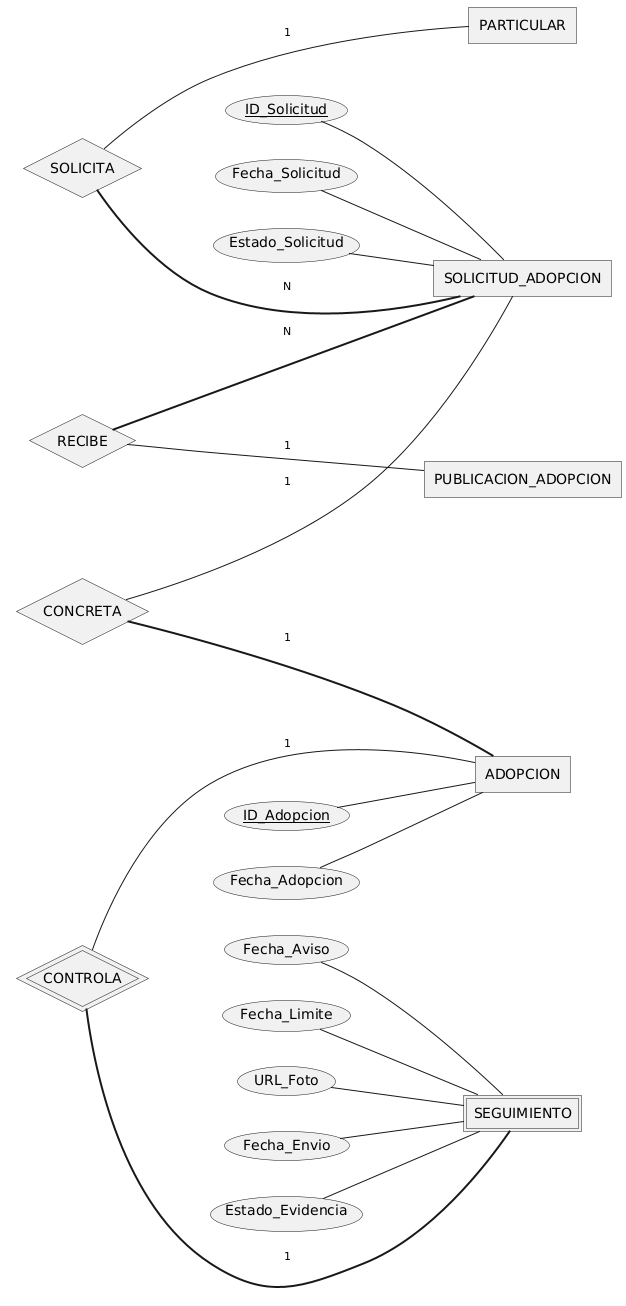

The diagram above was rendered by PlantUML. Its source (embedded in the PNG):
@startchen mer-adopcion
' MER de AdoptaUY, módulo Adopción y seguimiento (con atributos)
skinparam defaultFontName DejaVu Sans
skinparam backgroundColor white
left to right direction
entity PARTICULAR {
}
entity PUBLICACION_ADOPCION {
}
entity SOLICITUD_ADOPCION {
  ID_Solicitud <<key>>
  Fecha_Solicitud
  Estado_Solicitud
}
entity ADOPCION {
  ID_Adopcion <<key>>
  Fecha_Adopcion
}
entity SEGUIMIENTO <<weak>> {
  Fecha_Aviso
  Fecha_Limite
  URL_Foto
  Fecha_Envio
  Estado_Evidencia
}
relationship SOLICITA {
}
SOLICITA -1- PARTICULAR
SOLICITA =N= SOLICITUD_ADOPCION
relationship RECIBE {
}
RECIBE -1- PUBLICACION_ADOPCION
RECIBE =N= SOLICITUD_ADOPCION
relationship CONCRETA {
}
CONCRETA -1- SOLICITUD_ADOPCION
CONCRETA =1= ADOPCION
relationship CONTROLA <<identifying>> {
}
CONTROLA -1- ADOPCION
CONTROLA =1= SEGUIMIENTO
@endchen